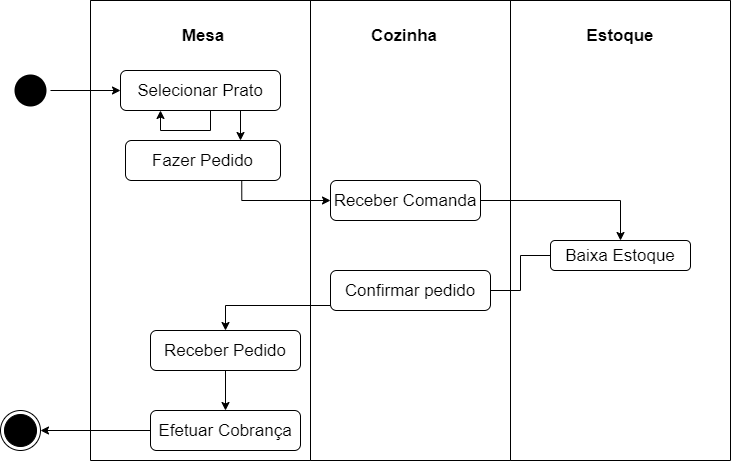

The diagram above was exported from draw.io. Its source (the exported page's mxGraphModel, read from the mxfile embedded in the PNG):
<mxGraphModel dx="868" dy="482" grid="1" gridSize="10" guides="1" tooltips="1" connect="1" arrows="1" fold="1" page="1" pageScale="1" pageWidth="827" pageHeight="1169" math="0" shadow="0">
  <root>
    <mxCell id="0" />
    <mxCell id="1" parent="0" />
    <mxCell id="D8Bl967XESXizBS-OV3z-21" value="" style="ellipse;html=1;shape=endState;fillColor=#000000;strokeColor=default;" parent="1" vertex="1">
      <mxGeometry x="40" y="450" width="40" height="40" as="geometry" />
    </mxCell>
    <mxCell id="D8Bl967XESXizBS-OV3z-22" value="" style="edgeStyle=orthogonalEdgeStyle;rounded=0;orthogonalLoop=1;jettySize=auto;html=1;fontSize=17;entryX=1;entryY=0.5;entryDx=0;entryDy=0;" parent="1" target="D8Bl967XESXizBS-OV3z-21" edge="1">
      <mxGeometry relative="1" as="geometry">
        <mxPoint x="190" y="470" as="sourcePoint" />
      </mxGeometry>
    </mxCell>
    <mxCell id="D8Bl967XESXizBS-OV3z-23" value="" style="ellipse;html=1;shape=endState;fillColor=#000000;strokeColor=none;" parent="1" vertex="1">
      <mxGeometry x="50" y="110" width="40" height="40" as="geometry" />
    </mxCell>
    <mxCell id="D8Bl967XESXizBS-OV3z-24" value="" style="endArrow=classic;html=1;rounded=0;fontSize=17;edgeStyle=orthogonalEdgeStyle;exitX=0.75;exitY=1;exitDx=0;exitDy=0;entryX=0;entryY=0.5;entryDx=0;entryDy=0;" parent="1" source="D8Bl967XESXizBS-OV3z-30" target="D8Bl967XESXizBS-OV3z-37" edge="1">
      <mxGeometry width="50" height="50" relative="1" as="geometry">
        <mxPoint x="390" y="290" as="sourcePoint" />
        <mxPoint x="440" y="240" as="targetPoint" />
      </mxGeometry>
    </mxCell>
    <mxCell id="D8Bl967XESXizBS-OV3z-25" value="" style="endArrow=classic;html=1;rounded=0;fontSize=17;edgeStyle=orthogonalEdgeStyle;exitX=1;exitY=0.5;exitDx=0;exitDy=0;entryX=0.5;entryY=0;entryDx=0;entryDy=0;" parent="1" source="D8Bl967XESXizBS-OV3z-37" target="D8Bl967XESXizBS-OV3z-42" edge="1">
      <mxGeometry width="50" height="50" relative="1" as="geometry">
        <mxPoint x="302.5" y="260" as="sourcePoint" />
        <mxPoint x="595" y="270" as="targetPoint" />
        <Array as="points">
          <mxPoint x="660" y="240" />
        </Array>
      </mxGeometry>
    </mxCell>
    <mxCell id="D8Bl967XESXizBS-OV3z-26" value="Efetuar Cobrança" style="rounded=1;whiteSpace=wrap;html=1;fontSize=17;" parent="1" vertex="1">
      <mxGeometry x="190" y="450" width="150" height="40" as="geometry" />
    </mxCell>
    <mxCell id="D8Bl967XESXizBS-OV3z-27" value="" style="endArrow=classic;html=1;rounded=0;fontSize=17;edgeStyle=orthogonalEdgeStyle;exitX=0;exitY=0.5;exitDx=0;exitDy=0;startArrow=none;" parent="1" source="D8Bl967XESXizBS-OV3z-36" target="D8Bl967XESXizBS-OV3z-34" edge="1">
      <mxGeometry width="50" height="50" relative="1" as="geometry">
        <mxPoint x="390" y="290" as="sourcePoint" />
        <mxPoint x="440" y="240" as="targetPoint" />
        <Array as="points">
          <mxPoint x="265" y="345" />
        </Array>
      </mxGeometry>
    </mxCell>
    <mxCell id="D8Bl967XESXizBS-OV3z-28" value="" style="endArrow=classic;html=1;rounded=0;fontSize=17;edgeStyle=orthogonalEdgeStyle;entryX=0.5;entryY=0;entryDx=0;entryDy=0;exitX=0.5;exitY=1;exitDx=0;exitDy=0;" parent="1" source="D8Bl967XESXizBS-OV3z-34" target="D8Bl967XESXizBS-OV3z-26" edge="1">
      <mxGeometry width="50" height="50" relative="1" as="geometry">
        <mxPoint x="265" y="410" as="sourcePoint" />
        <mxPoint x="302.5" y="190" as="targetPoint" />
      </mxGeometry>
    </mxCell>
    <mxCell id="D8Bl967XESXizBS-OV3z-29" value="" style="swimlane;startSize=0;fontSize=17;strokeColor=default;fillColor=#000000;gradientColor=none;" parent="1" vertex="1">
      <mxGeometry x="130" y="40" width="220" height="460" as="geometry" />
    </mxCell>
    <mxCell id="D8Bl967XESXizBS-OV3z-30" value="Fazer Pedido" style="rounded=1;whiteSpace=wrap;html=1;fontSize=17;" parent="D8Bl967XESXizBS-OV3z-29" vertex="1">
      <mxGeometry x="35" y="140" width="155" height="40" as="geometry" />
    </mxCell>
    <mxCell id="D8Bl967XESXizBS-OV3z-31" value="&lt;font style=&quot;font-size: 17px&quot;&gt;&lt;b&gt;Mesa&lt;/b&gt;&lt;/font&gt;" style="text;html=1;strokeColor=none;fillColor=none;align=center;verticalAlign=middle;whiteSpace=wrap;rounded=0;" parent="D8Bl967XESXizBS-OV3z-29" vertex="1">
      <mxGeometry x="82.5" y="20" width="60" height="30" as="geometry" />
    </mxCell>
    <mxCell id="D8Bl967XESXizBS-OV3z-32" value="Selecionar Prato" style="rounded=1;whiteSpace=wrap;html=1;fontSize=17;" parent="D8Bl967XESXizBS-OV3z-29" vertex="1">
      <mxGeometry x="30" y="70" width="160" height="40" as="geometry" />
    </mxCell>
    <mxCell id="D8Bl967XESXizBS-OV3z-33" value="" style="endArrow=classic;html=1;rounded=0;fontSize=17;edgeStyle=orthogonalEdgeStyle;exitX=0.5;exitY=1;exitDx=0;exitDy=0;" parent="D8Bl967XESXizBS-OV3z-29" source="D8Bl967XESXizBS-OV3z-32" target="D8Bl967XESXizBS-OV3z-32" edge="1">
      <mxGeometry width="50" height="50" relative="1" as="geometry">
        <mxPoint x="150" y="110" as="sourcePoint" />
        <mxPoint x="50" y="130" as="targetPoint" />
        <Array as="points">
          <mxPoint x="120" y="110" />
          <mxPoint x="120" y="130" />
          <mxPoint x="70" y="130" />
        </Array>
      </mxGeometry>
    </mxCell>
    <mxCell id="D8Bl967XESXizBS-OV3z-34" value="Receber Pedido" style="rounded=1;whiteSpace=wrap;html=1;fontSize=17;" parent="D8Bl967XESXizBS-OV3z-29" vertex="1">
      <mxGeometry x="60" y="330" width="150" height="40" as="geometry" />
    </mxCell>
    <mxCell id="D8Bl967XESXizBS-OV3z-35" value="" style="swimlane;startSize=0;fontSize=17;strokeColor=default;fillColor=#000000;gradientColor=none;" parent="1" vertex="1">
      <mxGeometry x="350" y="40" width="200" height="460" as="geometry" />
    </mxCell>
    <mxCell id="D8Bl967XESXizBS-OV3z-36" value="Confirmar pedido" style="rounded=1;whiteSpace=wrap;html=1;fontSize=17;" parent="D8Bl967XESXizBS-OV3z-35" vertex="1">
      <mxGeometry x="20" y="270" width="160" height="40" as="geometry" />
    </mxCell>
    <mxCell id="D8Bl967XESXizBS-OV3z-37" value="Receber Comanda" style="rounded=1;whiteSpace=wrap;html=1;fontSize=17;" parent="D8Bl967XESXizBS-OV3z-35" vertex="1">
      <mxGeometry x="20" y="180" width="150" height="40" as="geometry" />
    </mxCell>
    <mxCell id="D8Bl967XESXizBS-OV3z-38" value="&lt;font style=&quot;font-size: 17px&quot;&gt;Cozinha&lt;/font&gt;" style="text;html=1;strokeColor=none;fillColor=none;align=center;verticalAlign=middle;whiteSpace=wrap;rounded=0;fontStyle=1" parent="D8Bl967XESXizBS-OV3z-35" vertex="1">
      <mxGeometry x="64" y="20" width="60" height="30" as="geometry" />
    </mxCell>
    <mxCell id="D8Bl967XESXizBS-OV3z-39" value="" style="swimlane;startSize=0;fontSize=17;strokeColor=default;fillColor=#000000;gradientColor=none;" parent="1" vertex="1">
      <mxGeometry x="550" y="40" width="220" height="460" as="geometry" />
    </mxCell>
    <mxCell id="D8Bl967XESXizBS-OV3z-42" value="Baixa Estoque" style="rounded=1;whiteSpace=wrap;html=1;fontSize=17;fontStyle=0" parent="D8Bl967XESXizBS-OV3z-39" vertex="1">
      <mxGeometry x="40" y="240" width="140" height="30" as="geometry" />
    </mxCell>
    <mxCell id="D8Bl967XESXizBS-OV3z-44" value="&lt;font style=&quot;font-size: 17px&quot;&gt;Estoque&lt;/font&gt;" style="text;html=1;strokeColor=none;fillColor=none;align=center;verticalAlign=middle;whiteSpace=wrap;rounded=0;fontStyle=1" parent="D8Bl967XESXizBS-OV3z-39" vertex="1">
      <mxGeometry x="80" y="20" width="60" height="30" as="geometry" />
    </mxCell>
    <mxCell id="D8Bl967XESXizBS-OV3z-45" value="" style="endArrow=none;html=1;rounded=0;fontSize=17;edgeStyle=orthogonalEdgeStyle;exitX=0;exitY=0.5;exitDx=0;exitDy=0;" parent="1" source="D8Bl967XESXizBS-OV3z-42" target="D8Bl967XESXizBS-OV3z-36" edge="1">
      <mxGeometry width="50" height="50" relative="1" as="geometry">
        <mxPoint x="592.5" y="350" as="sourcePoint" />
        <mxPoint x="265" y="370" as="targetPoint" />
        <Array as="points" />
      </mxGeometry>
    </mxCell>
    <mxCell id="D8Bl967XESXizBS-OV3z-46" value="" style="endArrow=classic;html=1;rounded=0;fontSize=17;edgeStyle=orthogonalEdgeStyle;entryX=0;entryY=0.5;entryDx=0;entryDy=0;" parent="1" source="D8Bl967XESXizBS-OV3z-23" target="D8Bl967XESXizBS-OV3z-32" edge="1">
      <mxGeometry width="50" height="50" relative="1" as="geometry">
        <mxPoint x="80" y="130" as="sourcePoint" />
        <mxPoint x="130" y="80" as="targetPoint" />
        <Array as="points" />
      </mxGeometry>
    </mxCell>
    <mxCell id="D8Bl967XESXizBS-OV3z-47" value="" style="endArrow=classic;html=1;rounded=0;fontSize=17;edgeStyle=orthogonalEdgeStyle;exitX=0.75;exitY=1;exitDx=0;exitDy=0;" parent="1" source="D8Bl967XESXizBS-OV3z-32" edge="1">
      <mxGeometry width="50" height="50" relative="1" as="geometry">
        <mxPoint x="50" y="270" as="sourcePoint" />
        <mxPoint x="280" y="180" as="targetPoint" />
      </mxGeometry>
    </mxCell>
  </root>
</mxGraphModel>